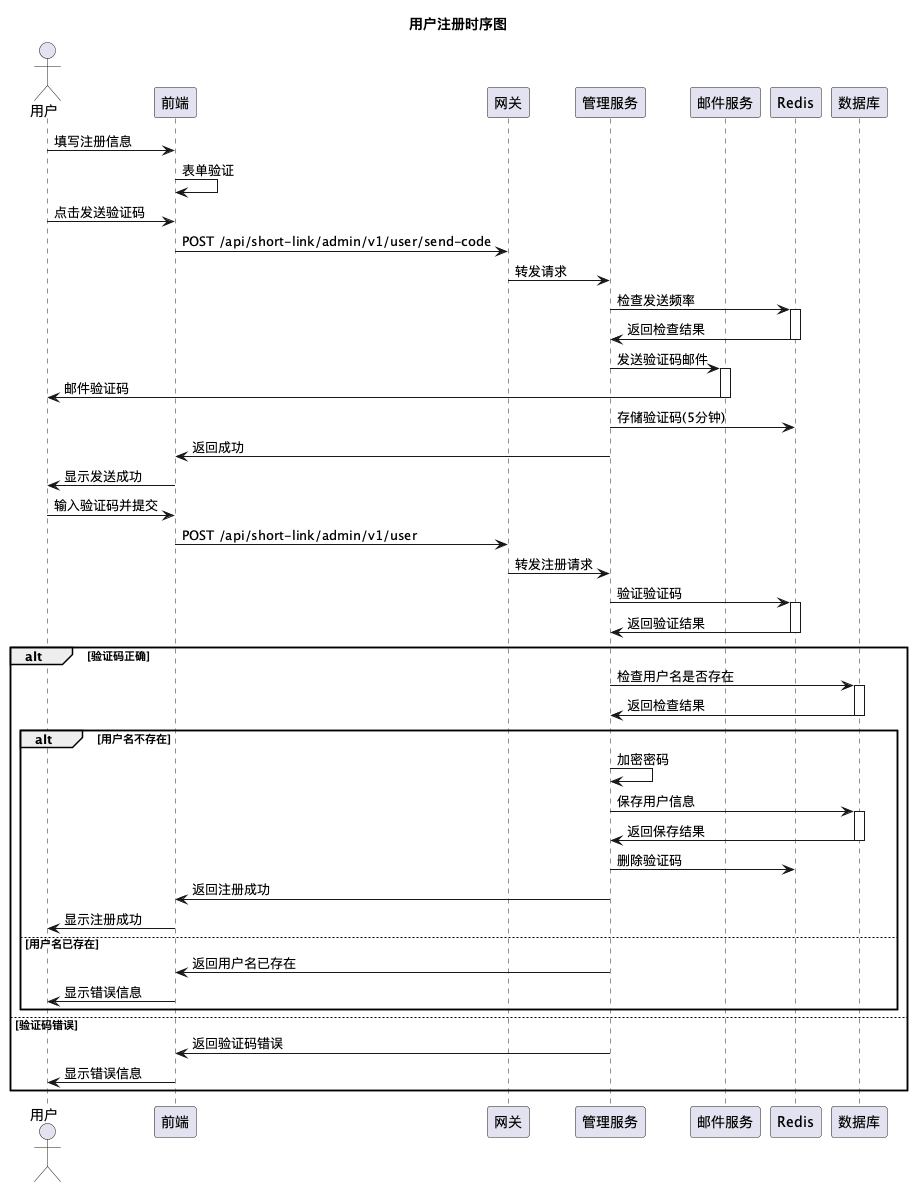

The diagram above was rendered by PlantUML. Its source (embedded in the PNG):
@startuml
title 用户注册时序图

actor 用户
participant 前端
participant 网关
participant 管理服务
participant 邮件服务
participant Redis
participant 数据库

用户 -> 前端: 填写注册信息
前端 -> 前端: 表单验证
用户 -> 前端: 点击发送验证码
前端 -> 网关: POST /api/short-link/admin/v1/user/send-code
网关 -> 管理服务: 转发请求
管理服务 -> Redis: 检查发送频率
activate Redis
Redis -> 管理服务: 返回检查结果
deactivate Redis
管理服务 -> 邮件服务: 发送验证码邮件
activate 邮件服务
邮件服务 -> 用户: 邮件验证码
deactivate 邮件服务
管理服务 -> Redis: 存储验证码(5分钟)
管理服务 -> 前端: 返回成功
前端 -> 用户: 显示发送成功

用户 -> 前端: 输入验证码并提交
前端 -> 网关: POST /api/short-link/admin/v1/user
网关 -> 管理服务: 转发注册请求
管理服务 -> Redis: 验证验证码
activate Redis
Redis -> 管理服务: 返回验证结果
deactivate Redis
alt 验证码正确
    管理服务 -> 数据库: 检查用户名是否存在
    activate 数据库
    数据库 -> 管理服务: 返回检查结果
    deactivate 数据库
    alt 用户名不存在
        管理服务 -> 管理服务: 加密密码
        管理服务 -> 数据库: 保存用户信息
        activate 数据库
        数据库 -> 管理服务: 返回保存结果
        deactivate 数据库
        管理服务 -> Redis: 删除验证码
        管理服务 -> 前端: 返回注册成功
        前端 -> 用户: 显示注册成功
    else 用户名已存在
        管理服务 -> 前端: 返回用户名已存在
        前端 -> 用户: 显示错误信息
    end
else 验证码错误
    管理服务 -> 前端: 返回验证码错误
    前端 -> 用户: 显示错误信息
end
@enduml